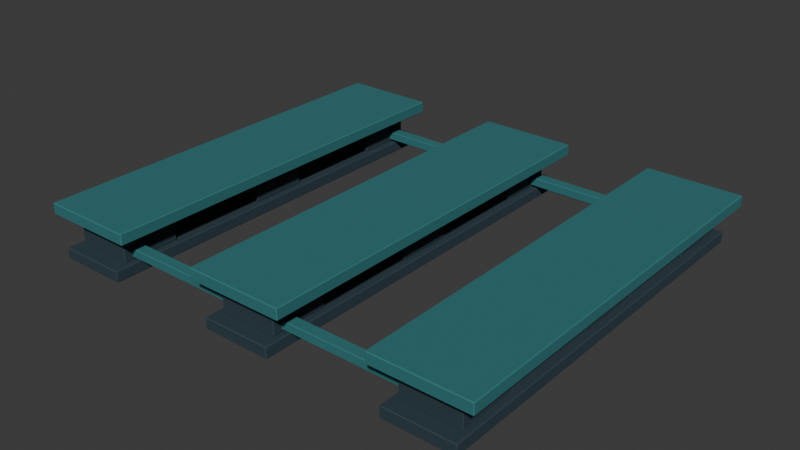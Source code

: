 # Source: heavy-bay.blend  (saved by Blender 5.0.119; exported with 4.5.12 LTS)
import bpy
from mathutils import Matrix  # noqa: F401  (used for matrix-valued properties, if any)

bpy.ops.wm.read_factory_settings(use_empty=True)
scene = bpy.context.scene
scene.name = 'Scene'

# ---- collections
col_collection = bpy.data.collections.new('Collection'); scene.collection.children.link(col_collection)
col_v3_asset = bpy.data.collections.new('V3_ASSET'); scene.collection.children.link(col_v3_asset)
col_v3_studio = bpy.data.collections.new('V3_STUDIO'); scene.collection.children.link(col_v3_studio)

# ---- materials (node trees are filled in below, after node groups)
mat_heavy___charcoal = bpy.data.materials.new('HEAVY | charcoal')
mat_heavy___charcoal.diffuse_color = (0.02217, 0.04667, 0.06125, 1.0)
mat_heavy___petrol = bpy.data.materials.new('HEAVY | petrol')
mat_heavy___petrol.diffuse_color = (0.02732, 0.1714, 0.1812, 1.0)

# ---- material node trees
mat_heavy___charcoal.use_nodes = True; mat_heavy___charcoal.node_tree.nodes.clear()
_N = mat_heavy___charcoal.node_tree.nodes; _L = mat_heavy___charcoal.node_tree.links
n0 = _N.new('ShaderNodeBsdfPrincipled'); n0.name = 'Principled BSDF'; n0.location = (-200, 100)
n0.inputs[0].default_value = (0.02217, 0.04667, 0.06125, 1.0)
n0.inputs[2].default_value = 0.86
n1 = _N.new('ShaderNodeOutputMaterial'); n1.name = 'Material Output'; n1.location = (200, 100)
_L.new(n0.outputs[0], n1.inputs[0])
n1.is_active_output = True
mat_heavy___petrol.use_nodes = True; mat_heavy___petrol.node_tree.nodes.clear()
_N = mat_heavy___petrol.node_tree.nodes; _L = mat_heavy___petrol.node_tree.links
n0 = _N.new('ShaderNodeBsdfPrincipled'); n0.name = 'Principled BSDF'; n0.location = (-200, 100)
n0.inputs[0].default_value = (0.02732, 0.1714, 0.1812, 1.0)
n0.inputs[2].default_value = 0.86
n1 = _N.new('ShaderNodeOutputMaterial'); n1.name = 'Material Output'; n1.location = (200, 100)
_L.new(n0.outputs[0], n1.inputs[0])
n1.is_active_output = True

# ---- world
world_world = bpy.data.worlds.new('World'); scene.world = world_world
world_world.use_nodes = True; world_world.node_tree.nodes.clear()
_N = world_world.node_tree.nodes; _L = world_world.node_tree.links
n0 = _N.new('ShaderNodeOutputWorld'); n0.name = 'World Output'; n0.location = (200, 100)
n1 = _N.new('ShaderNodeBackground'); n1.name = 'Background'; n1.location = (-200, 100)
n1.inputs[0].default_value = (0.05088, 0.05088, 0.05088, 1.0)
_L.new(n1.outputs[0], n0.inputs[0])
n0.is_active_output = True
world_world.color = (0.05088, 0.05088, 0.05088)
world_world.sun_shadow_jitter_overblur = 0.0

# ---- meshes
me_cube_001 = bpy.data.meshes.new('Cube.001')
me_cube_001.from_pydata([(-0.12, -0.7, -0.02), (-0.12, -0.7, 0.02), (-0.12, 0.7, -0.02), (-0.12, 0.7, 0.02), (0.12, -0.7, -0.02), (0.12, -0.7, 0.02), (0.12, 0.7, -0.02), (0.12, 0.7, 0.02)], [], [(0, 1, 3, 2), (2, 3, 7, 6), (6, 7, 5, 4), (4, 5, 1, 0), (2, 6, 4, 0), (7, 3, 1, 5)])
_uv = me_cube_001.uv_layers.new(name='UVMap')
_uv.uv.foreach_set('vector', [0.375, 0.0, 0.625, 0.0, 0.625, 0.25, 0.375, 0.25, 0.375, 0.25, 0.625, 0.25, 0.625, 0.5, 0.375, 0.5, 0.375, 0.5, 0.625, 0.5, 0.625, 0.75, 0.375, 0.75, 0.375, 0.75, 0.625, 0.75, 0.625, 1.0, 0.375, 1.0, 0.125, 0.5, 0.375, 0.5, 0.375, 0.75, 0.125, 0.75, 0.625, 0.5, 0.875, 0.5, 0.875, 0.75, 0.625, 0.75])
me_cube_001.materials.append(mat_heavy___charcoal)
me_cube_001.update()
me_cube_002 = bpy.data.meshes.new('Cube.002')
me_cube_002.from_pydata([(-0.1, -0.1, -0.05), (-0.1, -0.1, 0.05), (-0.1, 0.1, -0.05), (-0.1, 0.1, 0.05), (0.1, -0.1, -0.05), (0.1, -0.1, 0.05), (0.1, 0.1, -0.05), (0.1, 0.1, 0.05)], [], [(0, 1, 3, 2), (2, 3, 7, 6), (6, 7, 5, 4), (4, 5, 1, 0), (2, 6, 4, 0), (7, 3, 1, 5)])
_uv = me_cube_002.uv_layers.new(name='UVMap')
_uv.uv.foreach_set('vector', [0.375, 0.0, 0.625, 0.0, 0.625, 0.25, 0.375, 0.25, 0.375, 0.25, 0.625, 0.25, 0.625, 0.5, 0.375, 0.5, 0.375, 0.5, 0.625, 0.5, 0.625, 0.75, 0.375, 0.75, 0.375, 0.75, 0.625, 0.75, 0.625, 1.0, 0.375, 1.0, 0.125, 0.5, 0.375, 0.5, 0.375, 0.75, 0.125, 0.75, 0.625, 0.5, 0.875, 0.5, 0.875, 0.75, 0.625, 0.75])
me_cube_002.materials.append(mat_heavy___charcoal)
me_cube_002.update()
me_cube_003 = bpy.data.meshes.new('Cube.003')
me_cube_003.from_pydata([(-0.1, -0.1, -0.05), (-0.1, -0.1, 0.05), (-0.1, 0.1, -0.05), (-0.1, 0.1, 0.05), (0.1, -0.1, -0.05), (0.1, -0.1, 0.05), (0.1, 0.1, -0.05), (0.1, 0.1, 0.05)], [], [(0, 1, 3, 2), (2, 3, 7, 6), (6, 7, 5, 4), (4, 5, 1, 0), (2, 6, 4, 0), (7, 3, 1, 5)])
_uv = me_cube_003.uv_layers.new(name='UVMap')
_uv.uv.foreach_set('vector', [0.375, 0.0, 0.625, 0.0, 0.625, 0.25, 0.375, 0.25, 0.375, 0.25, 0.625, 0.25, 0.625, 0.5, 0.375, 0.5, 0.375, 0.5, 0.625, 0.5, 0.625, 0.75, 0.375, 0.75, 0.375, 0.75, 0.625, 0.75, 0.625, 1.0, 0.375, 1.0, 0.125, 0.5, 0.375, 0.5, 0.375, 0.75, 0.125, 0.75, 0.625, 0.5, 0.875, 0.5, 0.875, 0.75, 0.625, 0.75])
me_cube_003.materials.append(mat_heavy___charcoal)
me_cube_003.update()
me_cube_004 = bpy.data.meshes.new('Cube.004')
me_cube_004.from_pydata([(-0.1, -0.1, -0.05), (-0.1, -0.1, 0.05), (-0.1, 0.1, -0.05), (-0.1, 0.1, 0.05), (0.1, -0.1, -0.05), (0.1, -0.1, 0.05), (0.1, 0.1, -0.05), (0.1, 0.1, 0.05)], [], [(0, 1, 3, 2), (2, 3, 7, 6), (6, 7, 5, 4), (4, 5, 1, 0), (2, 6, 4, 0), (7, 3, 1, 5)])
_uv = me_cube_004.uv_layers.new(name='UVMap')
_uv.uv.foreach_set('vector', [0.375, 0.0, 0.625, 0.0, 0.625, 0.25, 0.375, 0.25, 0.375, 0.25, 0.625, 0.25, 0.625, 0.5, 0.375, 0.5, 0.375, 0.5, 0.625, 0.5, 0.625, 0.75, 0.375, 0.75, 0.375, 0.75, 0.625, 0.75, 0.625, 1.0, 0.375, 1.0, 0.125, 0.5, 0.375, 0.5, 0.375, 0.75, 0.125, 0.75, 0.625, 0.5, 0.875, 0.5, 0.875, 0.75, 0.625, 0.75])
me_cube_004.materials.append(mat_heavy___charcoal)
me_cube_004.update()
me_cube_005 = bpy.data.meshes.new('Cube.005')
me_cube_005.from_pydata([(-0.12, -0.7, -0.02), (-0.12, -0.7, 0.02), (-0.12, 0.7, -0.02), (-0.12, 0.7, 0.02), (0.12, -0.7, -0.02), (0.12, -0.7, 0.02), (0.12, 0.7, -0.02), (0.12, 0.7, 0.02)], [], [(0, 1, 3, 2), (2, 3, 7, 6), (6, 7, 5, 4), (4, 5, 1, 0), (2, 6, 4, 0), (7, 3, 1, 5)])
_uv = me_cube_005.uv_layers.new(name='UVMap')
_uv.uv.foreach_set('vector', [0.375, 0.0, 0.625, 0.0, 0.625, 0.25, 0.375, 0.25, 0.375, 0.25, 0.625, 0.25, 0.625, 0.5, 0.375, 0.5, 0.375, 0.5, 0.625, 0.5, 0.625, 0.75, 0.375, 0.75, 0.375, 0.75, 0.625, 0.75, 0.625, 1.0, 0.375, 1.0, 0.125, 0.5, 0.375, 0.5, 0.375, 0.75, 0.125, 0.75, 0.625, 0.5, 0.875, 0.5, 0.875, 0.75, 0.625, 0.75])
me_cube_005.materials.append(mat_heavy___charcoal)
me_cube_005.update()
me_cube_006 = bpy.data.meshes.new('Cube.006')
me_cube_006.from_pydata([(-0.1, -0.1, -0.05), (-0.1, -0.1, 0.05), (-0.1, 0.1, -0.05), (-0.1, 0.1, 0.05), (0.1, -0.1, -0.05), (0.1, -0.1, 0.05), (0.1, 0.1, -0.05), (0.1, 0.1, 0.05)], [], [(0, 1, 3, 2), (2, 3, 7, 6), (6, 7, 5, 4), (4, 5, 1, 0), (2, 6, 4, 0), (7, 3, 1, 5)])
_uv = me_cube_006.uv_layers.new(name='UVMap')
_uv.uv.foreach_set('vector', [0.375, 0.0, 0.625, 0.0, 0.625, 0.25, 0.375, 0.25, 0.375, 0.25, 0.625, 0.25, 0.625, 0.5, 0.375, 0.5, 0.375, 0.5, 0.625, 0.5, 0.625, 0.75, 0.375, 0.75, 0.375, 0.75, 0.625, 0.75, 0.625, 1.0, 0.375, 1.0, 0.125, 0.5, 0.375, 0.5, 0.375, 0.75, 0.125, 0.75, 0.625, 0.5, 0.875, 0.5, 0.875, 0.75, 0.625, 0.75])
me_cube_006.materials.append(mat_heavy___charcoal)
me_cube_006.update()
me_cube_007 = bpy.data.meshes.new('Cube.007')
me_cube_007.from_pydata([(-0.1, -0.1, -0.05), (-0.1, -0.1, 0.05), (-0.1, 0.1, -0.05), (-0.1, 0.1, 0.05), (0.1, -0.1, -0.05), (0.1, -0.1, 0.05), (0.1, 0.1, -0.05), (0.1, 0.1, 0.05)], [], [(0, 1, 3, 2), (2, 3, 7, 6), (6, 7, 5, 4), (4, 5, 1, 0), (2, 6, 4, 0), (7, 3, 1, 5)])
_uv = me_cube_007.uv_layers.new(name='UVMap')
_uv.uv.foreach_set('vector', [0.375, 0.0, 0.625, 0.0, 0.625, 0.25, 0.375, 0.25, 0.375, 0.25, 0.625, 0.25, 0.625, 0.5, 0.375, 0.5, 0.375, 0.5, 0.625, 0.5, 0.625, 0.75, 0.375, 0.75, 0.375, 0.75, 0.625, 0.75, 0.625, 1.0, 0.375, 1.0, 0.125, 0.5, 0.375, 0.5, 0.375, 0.75, 0.125, 0.75, 0.625, 0.5, 0.875, 0.5, 0.875, 0.75, 0.625, 0.75])
me_cube_007.materials.append(mat_heavy___charcoal)
me_cube_007.update()
me_cube_008 = bpy.data.meshes.new('Cube.008')
me_cube_008.from_pydata([(-0.1, -0.1, -0.05), (-0.1, -0.1, 0.05), (-0.1, 0.1, -0.05), (-0.1, 0.1, 0.05), (0.1, -0.1, -0.05), (0.1, -0.1, 0.05), (0.1, 0.1, -0.05), (0.1, 0.1, 0.05)], [], [(0, 1, 3, 2), (2, 3, 7, 6), (6, 7, 5, 4), (4, 5, 1, 0), (2, 6, 4, 0), (7, 3, 1, 5)])
_uv = me_cube_008.uv_layers.new(name='UVMap')
_uv.uv.foreach_set('vector', [0.375, 0.0, 0.625, 0.0, 0.625, 0.25, 0.375, 0.25, 0.375, 0.25, 0.625, 0.25, 0.625, 0.5, 0.375, 0.5, 0.375, 0.5, 0.625, 0.5, 0.625, 0.75, 0.375, 0.75, 0.375, 0.75, 0.625, 0.75, 0.625, 1.0, 0.375, 1.0, 0.125, 0.5, 0.375, 0.5, 0.375, 0.75, 0.125, 0.75, 0.625, 0.5, 0.875, 0.5, 0.875, 0.75, 0.625, 0.75])
me_cube_008.materials.append(mat_heavy___charcoal)
me_cube_008.update()
me_cube_009 = bpy.data.meshes.new('Cube.009')
me_cube_009.from_pydata([(-0.12, -0.7, -0.02), (-0.12, -0.7, 0.02), (-0.12, 0.7, -0.02), (-0.12, 0.7, 0.02), (0.12, -0.7, -0.02), (0.12, -0.7, 0.02), (0.12, 0.7, -0.02), (0.12, 0.7, 0.02)], [], [(0, 1, 3, 2), (2, 3, 7, 6), (6, 7, 5, 4), (4, 5, 1, 0), (2, 6, 4, 0), (7, 3, 1, 5)])
_uv = me_cube_009.uv_layers.new(name='UVMap')
_uv.uv.foreach_set('vector', [0.375, 0.0, 0.625, 0.0, 0.625, 0.25, 0.375, 0.25, 0.375, 0.25, 0.625, 0.25, 0.625, 0.5, 0.375, 0.5, 0.375, 0.5, 0.625, 0.5, 0.625, 0.75, 0.375, 0.75, 0.375, 0.75, 0.625, 0.75, 0.625, 1.0, 0.375, 1.0, 0.125, 0.5, 0.375, 0.5, 0.375, 0.75, 0.125, 0.75, 0.625, 0.5, 0.875, 0.5, 0.875, 0.75, 0.625, 0.75])
me_cube_009.materials.append(mat_heavy___charcoal)
me_cube_009.update()
me_cube_010 = bpy.data.meshes.new('Cube.010')
me_cube_010.from_pydata([(-0.1, -0.1, -0.05), (-0.1, -0.1, 0.05), (-0.1, 0.1, -0.05), (-0.1, 0.1, 0.05), (0.1, -0.1, -0.05), (0.1, -0.1, 0.05), (0.1, 0.1, -0.05), (0.1, 0.1, 0.05)], [], [(0, 1, 3, 2), (2, 3, 7, 6), (6, 7, 5, 4), (4, 5, 1, 0), (2, 6, 4, 0), (7, 3, 1, 5)])
_uv = me_cube_010.uv_layers.new(name='UVMap')
_uv.uv.foreach_set('vector', [0.375, 0.0, 0.625, 0.0, 0.625, 0.25, 0.375, 0.25, 0.375, 0.25, 0.625, 0.25, 0.625, 0.5, 0.375, 0.5, 0.375, 0.5, 0.625, 0.5, 0.625, 0.75, 0.375, 0.75, 0.375, 0.75, 0.625, 0.75, 0.625, 1.0, 0.375, 1.0, 0.125, 0.5, 0.375, 0.5, 0.375, 0.75, 0.125, 0.75, 0.625, 0.5, 0.875, 0.5, 0.875, 0.75, 0.625, 0.75])
me_cube_010.materials.append(mat_heavy___charcoal)
me_cube_010.update()
me_cube_011 = bpy.data.meshes.new('Cube.011')
me_cube_011.from_pydata([(-0.1, -0.1, -0.05), (-0.1, -0.1, 0.05), (-0.1, 0.1, -0.05), (-0.1, 0.1, 0.05), (0.1, -0.1, -0.05), (0.1, -0.1, 0.05), (0.1, 0.1, -0.05), (0.1, 0.1, 0.05)], [], [(0, 1, 3, 2), (2, 3, 7, 6), (6, 7, 5, 4), (4, 5, 1, 0), (2, 6, 4, 0), (7, 3, 1, 5)])
_uv = me_cube_011.uv_layers.new(name='UVMap')
_uv.uv.foreach_set('vector', [0.375, 0.0, 0.625, 0.0, 0.625, 0.25, 0.375, 0.25, 0.375, 0.25, 0.625, 0.25, 0.625, 0.5, 0.375, 0.5, 0.375, 0.5, 0.625, 0.5, 0.625, 0.75, 0.375, 0.75, 0.375, 0.75, 0.625, 0.75, 0.625, 1.0, 0.375, 1.0, 0.125, 0.5, 0.375, 0.5, 0.375, 0.75, 0.125, 0.75, 0.625, 0.5, 0.875, 0.5, 0.875, 0.75, 0.625, 0.75])
me_cube_011.materials.append(mat_heavy___charcoal)
me_cube_011.update()
me_cube_012 = bpy.data.meshes.new('Cube.012')
me_cube_012.from_pydata([(-0.1, -0.1, -0.05), (-0.1, -0.1, 0.05), (-0.1, 0.1, -0.05), (-0.1, 0.1, 0.05), (0.1, -0.1, -0.05), (0.1, -0.1, 0.05), (0.1, 0.1, -0.05), (0.1, 0.1, 0.05)], [], [(0, 1, 3, 2), (2, 3, 7, 6), (6, 7, 5, 4), (4, 5, 1, 0), (2, 6, 4, 0), (7, 3, 1, 5)])
_uv = me_cube_012.uv_layers.new(name='UVMap')
_uv.uv.foreach_set('vector', [0.375, 0.0, 0.625, 0.0, 0.625, 0.25, 0.375, 0.25, 0.375, 0.25, 0.625, 0.25, 0.625, 0.5, 0.375, 0.5, 0.375, 0.5, 0.625, 0.5, 0.625, 0.75, 0.375, 0.75, 0.375, 0.75, 0.625, 0.75, 0.625, 1.0, 0.375, 1.0, 0.125, 0.5, 0.375, 0.5, 0.375, 0.75, 0.125, 0.75, 0.625, 0.5, 0.875, 0.5, 0.875, 0.75, 0.625, 0.75])
me_cube_012.materials.append(mat_heavy___charcoal)
me_cube_012.update()
me_cube_013 = bpy.data.meshes.new('Cube.013')
me_cube_013.from_pydata([(-0.165, -0.7, -0.02), (-0.165, -0.7, 0.02), (-0.165, 0.7, -0.02), (-0.165, 0.7, 0.02), (0.165, -0.7, -0.02), (0.165, -0.7, 0.02), (0.165, 0.7, -0.02), (0.165, 0.7, 0.02)], [], [(0, 1, 3, 2), (2, 3, 7, 6), (6, 7, 5, 4), (4, 5, 1, 0), (2, 6, 4, 0), (7, 3, 1, 5)])
_uv = me_cube_013.uv_layers.new(name='UVMap')
_uv.uv.foreach_set('vector', [0.375, 0.0, 0.625, 0.0, 0.625, 0.25, 0.375, 0.25, 0.375, 0.25, 0.625, 0.25, 0.625, 0.5, 0.375, 0.5, 0.375, 0.5, 0.625, 0.5, 0.625, 0.75, 0.375, 0.75, 0.375, 0.75, 0.625, 0.75, 0.625, 1.0, 0.375, 1.0, 0.125, 0.5, 0.375, 0.5, 0.375, 0.75, 0.125, 0.75, 0.625, 0.5, 0.875, 0.5, 0.875, 0.75, 0.625, 0.75])
me_cube_013.materials.append(mat_heavy___petrol)
me_cube_013.update()
me_cube_014 = bpy.data.meshes.new('Cube.014')
me_cube_014.from_pydata([(-0.17, -0.7, -0.02), (-0.17, -0.7, 0.02), (-0.17, 0.7, -0.02), (-0.17, 0.7, 0.02), (0.17, -0.7, -0.02), (0.17, -0.7, 0.02), (0.17, 0.7, -0.02), (0.17, 0.7, 0.02)], [], [(0, 1, 3, 2), (2, 3, 7, 6), (6, 7, 5, 4), (4, 5, 1, 0), (2, 6, 4, 0), (7, 3, 1, 5)])
_uv = me_cube_014.uv_layers.new(name='UVMap')
_uv.uv.foreach_set('vector', [0.375, 0.0, 0.625, 0.0, 0.625, 0.25, 0.375, 0.25, 0.375, 0.25, 0.625, 0.25, 0.625, 0.5, 0.375, 0.5, 0.375, 0.5, 0.625, 0.5, 0.625, 0.75, 0.375, 0.75, 0.375, 0.75, 0.625, 0.75, 0.625, 1.0, 0.375, 1.0, 0.125, 0.5, 0.375, 0.5, 0.375, 0.75, 0.125, 0.75, 0.625, 0.5, 0.875, 0.5, 0.875, 0.75, 0.625, 0.75])
me_cube_014.materials.append(mat_heavy___petrol)
me_cube_014.update()
me_cube_015 = bpy.data.meshes.new('Cube.015')
me_cube_015.from_pydata([(-0.165, -0.7, -0.02), (-0.165, -0.7, 0.02), (-0.165, 0.7, -0.02), (-0.165, 0.7, 0.02), (0.165, -0.7, -0.02), (0.165, -0.7, 0.02), (0.165, 0.7, -0.02), (0.165, 0.7, 0.02)], [], [(0, 1, 3, 2), (2, 3, 7, 6), (6, 7, 5, 4), (4, 5, 1, 0), (2, 6, 4, 0), (7, 3, 1, 5)])
_uv = me_cube_015.uv_layers.new(name='UVMap')
_uv.uv.foreach_set('vector', [0.375, 0.0, 0.625, 0.0, 0.625, 0.25, 0.375, 0.25, 0.375, 0.25, 0.625, 0.25, 0.625, 0.5, 0.375, 0.5, 0.375, 0.5, 0.625, 0.5, 0.625, 0.75, 0.375, 0.75, 0.375, 0.75, 0.625, 0.75, 0.625, 1.0, 0.375, 1.0, 0.125, 0.5, 0.375, 0.5, 0.375, 0.75, 0.125, 0.75, 0.625, 0.5, 0.875, 0.5, 0.875, 0.75, 0.625, 0.75])
me_cube_015.materials.append(mat_heavy___petrol)
me_cube_015.update()
me_cube_016 = bpy.data.meshes.new('Cube.016')
me_cube_016.from_pydata([(-0.65, -0.02, -0.015), (-0.65, -0.02, 0.015), (-0.65, 0.02, -0.015), (-0.65, 0.02, 0.015), (0.65, -0.02, -0.015), (0.65, -0.02, 0.015), (0.65, 0.02, -0.015), (0.65, 0.02, 0.015)], [], [(0, 1, 3, 2), (2, 3, 7, 6), (6, 7, 5, 4), (4, 5, 1, 0), (2, 6, 4, 0), (7, 3, 1, 5)])
_uv = me_cube_016.uv_layers.new(name='UVMap')
_uv.uv.foreach_set('vector', [0.375, 0.0, 0.625, 0.0, 0.625, 0.25, 0.375, 0.25, 0.375, 0.25, 0.625, 0.25, 0.625, 0.5, 0.375, 0.5, 0.375, 0.5, 0.625, 0.5, 0.625, 0.75, 0.375, 0.75, 0.375, 0.75, 0.625, 0.75, 0.625, 1.0, 0.375, 1.0, 0.125, 0.5, 0.375, 0.5, 0.375, 0.75, 0.125, 0.75, 0.625, 0.5, 0.875, 0.5, 0.875, 0.75, 0.625, 0.75])
me_cube_016.materials.append(mat_heavy___petrol)
me_cube_016.update()
me_cube_017 = bpy.data.meshes.new('Cube.017')
me_cube_017.from_pydata([(-0.65, -0.02, -0.015), (-0.65, -0.02, 0.015), (-0.65, 0.02, -0.015), (-0.65, 0.02, 0.015), (0.65, -0.02, -0.015), (0.65, -0.02, 0.015), (0.65, 0.02, -0.015), (0.65, 0.02, 0.015)], [], [(0, 1, 3, 2), (2, 3, 7, 6), (6, 7, 5, 4), (4, 5, 1, 0), (2, 6, 4, 0), (7, 3, 1, 5)])
_uv = me_cube_017.uv_layers.new(name='UVMap')
_uv.uv.foreach_set('vector', [0.375, 0.0, 0.625, 0.0, 0.625, 0.25, 0.375, 0.25, 0.375, 0.25, 0.625, 0.25, 0.625, 0.5, 0.375, 0.5, 0.375, 0.5, 0.625, 0.5, 0.625, 0.75, 0.375, 0.75, 0.375, 0.75, 0.625, 0.75, 0.625, 1.0, 0.375, 1.0, 0.125, 0.5, 0.375, 0.5, 0.375, 0.75, 0.125, 0.75, 0.625, 0.5, 0.875, 0.5, 0.875, 0.75, 0.625, 0.75])
me_cube_017.materials.append(mat_heavy___petrol)
me_cube_017.update()

# ---- objects
ob_heavy_bay__module = bpy.data.objects.new('heavy-bay__MODULE', None)
ob_runner_1 = bpy.data.objects.new('runner_1', me_cube_001)
ob_block_1_1 = bpy.data.objects.new('block_1_1', me_cube_002)
ob_block_1_2 = bpy.data.objects.new('block_1_2', me_cube_003)
ob_block_1_3 = bpy.data.objects.new('block_1_3', me_cube_004)
ob_runner_2 = bpy.data.objects.new('runner_2', me_cube_005)
ob_block_2_1 = bpy.data.objects.new('block_2_1', me_cube_006)
ob_block_2_2 = bpy.data.objects.new('block_2_2', me_cube_007)
ob_block_2_3 = bpy.data.objects.new('block_2_3', me_cube_008)
ob_runner_3 = bpy.data.objects.new('runner_3', me_cube_009)
ob_block_3_1 = bpy.data.objects.new('block_3_1', me_cube_010)
ob_block_3_2 = bpy.data.objects.new('block_3_2', me_cube_011)
ob_block_3_3 = bpy.data.objects.new('block_3_3', me_cube_012)
ob_top_rib_1 = bpy.data.objects.new('top_rib_1', me_cube_013)
ob_top_rib_2 = bpy.data.objects.new('top_rib_2', me_cube_014)
ob_top_rib_3 = bpy.data.objects.new('top_rib_3', me_cube_015)
ob_front_low_cross_tie = bpy.data.objects.new('front_low_cross_tie', me_cube_016)
ob_rear_low_cross_tie = bpy.data.objects.new('rear_low_cross_tie', me_cube_017)
ob_anchor_bin_l1_b1 = bpy.data.objects.new('anchor_bin_L1_B1', None)

# ---- transforms, parenting, visibility, modifiers, constraints
ob_heavy_bay__module.location = (0.0, 0.0, 0.0)
ob_runner_1.parent = ob_heavy_bay__module
ob_runner_1.location = (-0.635, -0.0, 0.02)
_m = ob_runner_1.modifiers.new('Small manufactured edge bevel', 'BEVEL')
_m.width = 0.003
_m.width_pct = 0.003
_m.harden_normals = True
_m = ob_runner_1.modifiers.new('Weighted face normals', 'WEIGHTED_NORMAL')
_m.keep_sharp = True
ob_block_1_1.parent = ob_heavy_bay__module
ob_block_1_1.location = (-0.635, 0.55, 0.09)
_m = ob_block_1_1.modifiers.new('Small manufactured edge bevel', 'BEVEL')
_m.width = 0.003
_m.width_pct = 0.003
_m.harden_normals = True
_m = ob_block_1_1.modifiers.new('Weighted face normals', 'WEIGHTED_NORMAL')
_m.keep_sharp = True
ob_block_1_2.parent = ob_heavy_bay__module
ob_block_1_2.location = (-0.635, -0.0, 0.09)
_m = ob_block_1_2.modifiers.new('Small manufactured edge bevel', 'BEVEL')
_m.width = 0.003
_m.width_pct = 0.003
_m.harden_normals = True
_m = ob_block_1_2.modifiers.new('Weighted face normals', 'WEIGHTED_NORMAL')
_m.keep_sharp = True
ob_block_1_3.parent = ob_heavy_bay__module
ob_block_1_3.location = (-0.635, -0.55, 0.09)
_m = ob_block_1_3.modifiers.new('Small manufactured edge bevel', 'BEVEL')
_m.width = 0.003
_m.width_pct = 0.003
_m.harden_normals = True
_m = ob_block_1_3.modifiers.new('Weighted face normals', 'WEIGHTED_NORMAL')
_m.keep_sharp = True
ob_runner_2.parent = ob_heavy_bay__module
ob_runner_2.location = (0.0, -0.0, 0.02)
_m = ob_runner_2.modifiers.new('Small manufactured edge bevel', 'BEVEL')
_m.width = 0.003
_m.width_pct = 0.003
_m.harden_normals = True
_m = ob_runner_2.modifiers.new('Weighted face normals', 'WEIGHTED_NORMAL')
_m.keep_sharp = True
ob_block_2_1.parent = ob_heavy_bay__module
ob_block_2_1.location = (0.0, 0.55, 0.09)
_m = ob_block_2_1.modifiers.new('Small manufactured edge bevel', 'BEVEL')
_m.width = 0.003
_m.width_pct = 0.003
_m.harden_normals = True
_m = ob_block_2_1.modifiers.new('Weighted face normals', 'WEIGHTED_NORMAL')
_m.keep_sharp = True
ob_block_2_2.parent = ob_heavy_bay__module
ob_block_2_2.location = (0.0, -0.0, 0.09)
_m = ob_block_2_2.modifiers.new('Small manufactured edge bevel', 'BEVEL')
_m.width = 0.003
_m.width_pct = 0.003
_m.harden_normals = True
_m = ob_block_2_2.modifiers.new('Weighted face normals', 'WEIGHTED_NORMAL')
_m.keep_sharp = True
ob_block_2_3.parent = ob_heavy_bay__module
ob_block_2_3.location = (0.0, -0.55, 0.09)
_m = ob_block_2_3.modifiers.new('Small manufactured edge bevel', 'BEVEL')
_m.width = 0.003
_m.width_pct = 0.003
_m.harden_normals = True
_m = ob_block_2_3.modifiers.new('Weighted face normals', 'WEIGHTED_NORMAL')
_m.keep_sharp = True
ob_runner_3.parent = ob_heavy_bay__module
ob_runner_3.location = (0.635, -0.0, 0.02)
_m = ob_runner_3.modifiers.new('Small manufactured edge bevel', 'BEVEL')
_m.width = 0.003
_m.width_pct = 0.003
_m.harden_normals = True
_m = ob_runner_3.modifiers.new('Weighted face normals', 'WEIGHTED_NORMAL')
_m.keep_sharp = True
ob_block_3_1.parent = ob_heavy_bay__module
ob_block_3_1.location = (0.635, 0.55, 0.09)
_m = ob_block_3_1.modifiers.new('Small manufactured edge bevel', 'BEVEL')
_m.width = 0.003
_m.width_pct = 0.003
_m.harden_normals = True
_m = ob_block_3_1.modifiers.new('Weighted face normals', 'WEIGHTED_NORMAL')
_m.keep_sharp = True
ob_block_3_2.parent = ob_heavy_bay__module
ob_block_3_2.location = (0.635, -0.0, 0.09)
_m = ob_block_3_2.modifiers.new('Small manufactured edge bevel', 'BEVEL')
_m.width = 0.003
_m.width_pct = 0.003
_m.harden_normals = True
_m = ob_block_3_2.modifiers.new('Weighted face normals', 'WEIGHTED_NORMAL')
_m.keep_sharp = True
ob_block_3_3.parent = ob_heavy_bay__module
ob_block_3_3.location = (0.635, -0.55, 0.09)
_m = ob_block_3_3.modifiers.new('Small manufactured edge bevel', 'BEVEL')
_m.width = 0.003
_m.width_pct = 0.003
_m.harden_normals = True
_m = ob_block_3_3.modifiers.new('Weighted face normals', 'WEIGHTED_NORMAL')
_m.keep_sharp = True
ob_top_rib_1.parent = ob_heavy_bay__module
ob_top_rib_1.location = (-0.635, -0.0, 0.16)
_m = ob_top_rib_1.modifiers.new('Small manufactured edge bevel', 'BEVEL')
_m.width = 0.003
_m.width_pct = 0.003
_m.harden_normals = True
_m = ob_top_rib_1.modifiers.new('Weighted face normals', 'WEIGHTED_NORMAL')
_m.keep_sharp = True
ob_top_rib_2.parent = ob_heavy_bay__module
ob_top_rib_2.location = (0.0, -0.0, 0.16)
_m = ob_top_rib_2.modifiers.new('Small manufactured edge bevel', 'BEVEL')
_m.width = 0.003
_m.width_pct = 0.003
_m.harden_normals = True
_m = ob_top_rib_2.modifiers.new('Weighted face normals', 'WEIGHTED_NORMAL')
_m.keep_sharp = True
ob_top_rib_3.parent = ob_heavy_bay__module
ob_top_rib_3.location = (0.635, -0.0, 0.16)
_m = ob_top_rib_3.modifiers.new('Small manufactured edge bevel', 'BEVEL')
_m.width = 0.003
_m.width_pct = 0.003
_m.harden_normals = True
_m = ob_top_rib_3.modifiers.new('Weighted face normals', 'WEIGHTED_NORMAL')
_m.keep_sharp = True
ob_front_low_cross_tie.parent = ob_heavy_bay__module
ob_front_low_cross_tie.location = (0.0, -0.6, 0.065)
_m = ob_front_low_cross_tie.modifiers.new('Small manufactured edge bevel', 'BEVEL')
_m.width = 0.002
_m.width_pct = 0.002
_m.harden_normals = True
_m = ob_front_low_cross_tie.modifiers.new('Weighted face normals', 'WEIGHTED_NORMAL')
_m.keep_sharp = True
ob_rear_low_cross_tie.parent = ob_heavy_bay__module
ob_rear_low_cross_tie.location = (0.0, 0.6, 0.065)
_m = ob_rear_low_cross_tie.modifiers.new('Small manufactured edge bevel', 'BEVEL')
_m.width = 0.002
_m.width_pct = 0.002
_m.harden_normals = True
_m = ob_rear_low_cross_tie.modifiers.new('Weighted face normals', 'WEIGHTED_NORMAL')
_m.keep_sharp = True
ob_anchor_bin_l1_b1.parent = ob_heavy_bay__module
ob_anchor_bin_l1_b1.location = (0.0, -0.05, 0.18)
ob_anchor_bin_l1_b1.empty_display_size = 0.06

# ---- collection membership
col_v3_asset.objects.link(ob_heavy_bay__module)
col_v3_asset.objects.link(ob_runner_1)
col_v3_asset.objects.link(ob_block_1_1)
col_v3_asset.objects.link(ob_block_1_2)
col_v3_asset.objects.link(ob_block_1_3)
col_v3_asset.objects.link(ob_runner_2)
col_v3_asset.objects.link(ob_block_2_1)
col_v3_asset.objects.link(ob_block_2_2)
col_v3_asset.objects.link(ob_block_2_3)
col_v3_asset.objects.link(ob_runner_3)
col_v3_asset.objects.link(ob_block_3_1)
col_v3_asset.objects.link(ob_block_3_2)
col_v3_asset.objects.link(ob_block_3_3)
col_v3_asset.objects.link(ob_top_rib_1)
col_v3_asset.objects.link(ob_top_rib_2)
col_v3_asset.objects.link(ob_top_rib_3)
col_v3_asset.objects.link(ob_front_low_cross_tie)
col_v3_asset.objects.link(ob_rear_low_cross_tie)
col_v3_asset.objects.link(ob_anchor_bin_l1_b1)

# ---- scene / render settings (as saved in the file)
scene.frame_start = 1; scene.frame_end = 250; scene.frame_set(1)
scene.render.engine = 'BLENDER_EEVEE_NEXT'
scene.render.bake_bias = 0.0
scene.render.bake_samples = 0
scene.cycles.sampling_pattern = 'TABULATED_SOBOL'
scene.eevee.use_volume_custom_range = False
bpy.context.view_layer.update()

# ---- added for rendering (the .blend has no active camera and no usable light): camera, sun
cam_auto = bpy.data.cameras.new('AutoCamera')
cam_auto.lens = 50.0
cam_auto.sensor_width = 36.0
cam_auto.clip_end = 1000.0
ob_auto_camera = bpy.data.objects.new('AutoCamera', cam_auto)
scene.collection.objects.link(ob_auto_camera)
ob_auto_camera.location = (1.97409, -2.36891, 1.66927)
ob_auto_camera.rotation_euler = (1.09748, -7.21219e-08, 0.694738)
scene.camera = ob_auto_camera
light_auto_sun = bpy.data.lights.new('AutoSun', 'SUN')
light_auto_sun.energy = 3.0
light_auto_sun.angle = 0.0523599
ob_auto_sun = bpy.data.objects.new('AutoSun', light_auto_sun)
scene.collection.objects.link(ob_auto_sun)
ob_auto_sun.rotation_euler = (0.872665, 0.174533, 0.523599)
bpy.context.view_layer.update()
